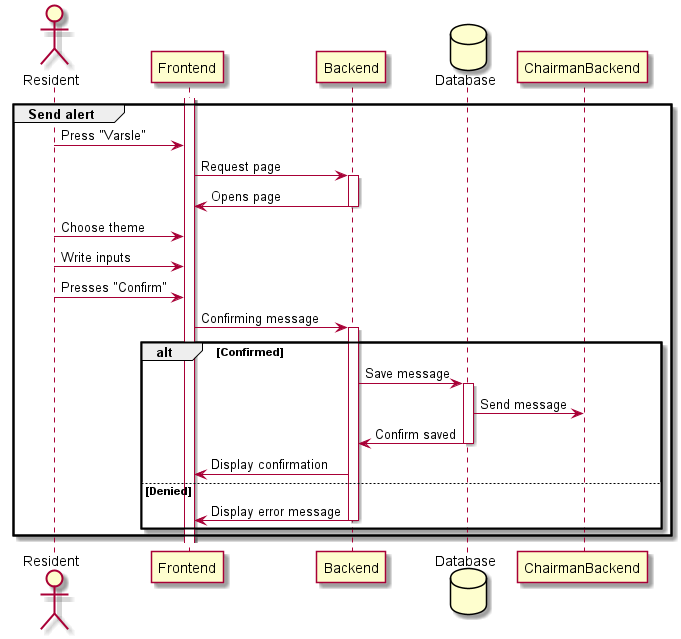

The diagram above was rendered by PlantUML. Its source (embedded in the PNG):
@startuml Resident send notification
actor Resident
participant Frontend
participant Backend
database Database
participant ChairmanBackend


group Send alert
activate Frontend
    Resident -> Frontend : Press "Varsle"
    Frontend -> Backend : Request page
    activate Backend
    Backend -> Frontend : Opens page
    deactivate Backend
    Resident -> Frontend : Choose theme
    Resident -> Frontend : Write inputs
    Resident -> Frontend : Presses "Confirm"

    Frontend -> Backend : Confirming message
    activate Backend
        alt Confirmed
        Backend -> Database : Save message
        activate Database
        Database -> ChairmanBackend : Send message
        Database -> Backend : Confirm saved
        deactivate Database
        Backend -> Frontend : Display confirmation
        else Denied 
        Backend -> Frontend : Display error message
        deactivate Backend
        end
end


@enduml